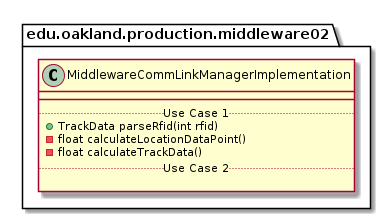

The diagram above was rendered by PlantUML. Its source (embedded in the PNG):
@startuml MiddlewareCommLinkManagerImplementation

package edu.oakland.production.middleware02 {
    class MiddlewareCommLinkManagerImplementation {
        __
        .. Use Case 1 ..
        + TrackData parseRfid(int rfid)
        - float calculateLocationDataPoint()
        - float calculateTrackData()
        .. Use Case 2 ..

    }
}

@enduml